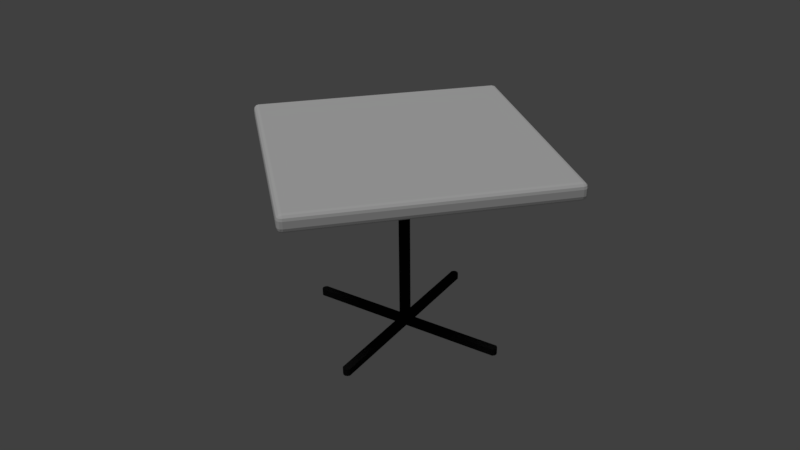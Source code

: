 # Source: Table.blend  (saved by Blender 2.79.0; exported with 4.5.12 LTS)
import bpy
from mathutils import Matrix  # noqa: F401  (used for matrix-valued properties, if any)

bpy.ops.wm.read_factory_settings(use_empty=True)
scene = bpy.context.scene
scene.name = 'Scene'

# ---- collections
col_collection_1 = bpy.data.collections.new('Collection 1'); scene.collection.children.link(col_collection_1)
col_collection_2 = bpy.data.collections.new('Collection 2'); scene.collection.children.link(col_collection_2)
col_collection_2.hide_render = True
col_collection_2.hide_viewport = True
col_collection_11 = bpy.data.collections.new('Collection 11'); scene.collection.children.link(col_collection_11)
col_collection_11.hide_render = True
col_collection_11.hide_viewport = True
col_collection_12 = bpy.data.collections.new('Collection 12'); scene.collection.children.link(col_collection_12)
col_collection_12.hide_render = True
col_collection_12.hide_viewport = True

# ---- materials (node trees are filled in below, after node groups)
mat_leg = bpy.data.materials.new('Leg')
mat_leg.alpha_threshold = 0.0
mat_leg.use_transparent_shadow = False
mat_leg.diffuse_color = (0.009018, 0.009018, 0.009018, 1.0)
mat_leg.roughness = 0.5
mat_leg.specular_intensity = 0.7148
mat_board = bpy.data.materials.new('Board')
mat_board.alpha_threshold = 0.0
mat_board.use_transparent_shadow = False
mat_board.roughness = 0.5
mat_board.specular_intensity = 0.151
mat_002 = bpy.data.materials.new('マテリアル.002')
mat_002.alpha_threshold = 0.0
mat_002.use_transparent_shadow = False
mat_002.roughness = 0.5

# ---- material node trees
mat_002.use_nodes = True; mat_002.node_tree.nodes.clear()
_N = mat_002.node_tree.nodes; _L = mat_002.node_tree.links
n0 = _N.new('ShaderNodeOutputMaterial'); n0.name = 'マテリアル出力'; n0.location = (300, 300)
n1 = _N.new('ShaderNodeEmission'); n1.name = '放射'; n1.location = (10, 290)
n1.inputs[0].default_value = (0.8, 0.8, 0.8, 1.0)
_L.new(n1.outputs[0], n0.inputs[0])
n0.is_active_output = True

# ---- world
world_world = bpy.data.worlds.new('World'); scene.world = world_world
world_world.color = (0.05088, 0.05088, 0.05088)
world_world.use_sun_shadow = False
world_world.sun_shadow_jitter_overblur = 0.0
world_world.cycles.sampling_method = 'MANUAL'

# ---- cameras
cam_x = bpy.data.cameras.new('カメラ')
cam_x.clip_end = 100.0
cam_x.lens = 35.0
cam_x.sensor_width = 32.0
cam_x.sensor_height = 18.0
cam_x.display_size = 2.0
cam_x.dof.focus_distance = 0.0
cam_x.dof.aperture_fstop = 128.0
cam_x.dof.aperture_blades = 6

# ---- lights
light_001 = bpy.data.lights.new('ヘミ.001', 'SUN')
light_001.transmission_factor = 0.0
light_001.angle = 0.1993
light_001.energy = 1.0
light_001.shadow_buffer_clip_start = 0.5
light_001.shadow_soft_size = 0.1
light_001.shadow_cascade_max_distance = 1000.0
light_006 = bpy.data.lights.new('エリア.006', 'AREA')
light_006.transmission_factor = 0.0
light_006.energy = 78.54
light_006.shadow_buffer_clip_start = 0.5
light_006.shadow_soft_size = 5.0
light_006.shadow_maximum_resolution = 0.006
light_006.use_absolute_resolution = True
light_006.size = 5.0
light_006.size_y = 0.1
light_005 = bpy.data.lights.new('エリア.005', 'AREA')
light_005.transmission_factor = 0.0
light_005.energy = 78.54
light_005.shadow_buffer_clip_start = 0.5
light_005.shadow_soft_size = 5.0
light_005.shadow_maximum_resolution = 0.006
light_005.use_absolute_resolution = True
light_005.size = 5.0
light_005.size_y = 0.1
light_004 = bpy.data.lights.new('エリア.004', 'AREA')
light_004.transmission_factor = 0.0
light_004.energy = 78.54
light_004.shadow_buffer_clip_start = 0.5
light_004.shadow_soft_size = 5.0
light_004.shadow_maximum_resolution = 0.006
light_004.use_absolute_resolution = True
light_004.size = 5.0
light_004.size_y = 0.1
light_003 = bpy.data.lights.new('エリア.003', 'AREA')
light_003.transmission_factor = 0.0
light_003.energy = 78.54
light_003.shadow_buffer_clip_start = 0.5
light_003.shadow_soft_size = 5.0
light_003.shadow_maximum_resolution = 0.006
light_003.use_absolute_resolution = True
light_003.size = 5.0
light_003.size_y = 0.1
light_002 = bpy.data.lights.new('エリア.002', 'AREA')
light_002.transmission_factor = 0.0
light_002.energy = 78.54
light_002.shadow_buffer_clip_start = 0.5
light_002.shadow_soft_size = 5.0
light_002.shadow_maximum_resolution = 0.006
light_002.use_absolute_resolution = True
light_002.size = 5.0
light_002.size_y = 0.1

# ---- meshes
me_006 = bpy.data.meshes.new('円柱.006')
me_006.from_pydata([(-0.7071, 0.7071, 1.0), (-0.3827, 0.9239, 1.0), (0.0, 1.0, -1.0), (0.0, 1.0, 1.0), (0.3827, 0.9239, 1.0), (0.7071, 0.7071, 1.0), (0.9239, 0.3827, 1.0), (1.0, 0.0, -1.0), (1.0, 0.0, 1.0), (0.9239, -0.3827, 1.0), (0.7071, -0.7071, 1.0), (0.3827, -0.9239, 1.0), (2.384e-07, -1.0, -1.0), (2.384e-07, -1.0, 1.0), (-0.3827, -0.9239, 1.0), (-0.7071, -0.7071, 1.0), (-0.9239, -0.3827, 1.0), (-1.0, 2.98e-07, -1.0), (-1.0, 2.98e-07, 1.0), (-0.9239, 0.3827, 1.0), (-0.7071, 0.7071, -0.9221), (-0.3827, 0.9239, -0.9221), (0.0, 1.0, -0.9221), (0.3827, 0.9239, -0.9221), (0.7071, 0.7071, -0.9221), (0.9239, 0.3827, -0.9221), (1.0, 0.0, -0.9221), (0.9239, -0.3827, -0.9221), (0.7071, -0.7071, -0.9221), (0.3827, -0.9239, -0.9221), (2.384e-07, -1.0, -0.9221), (-0.3827, -0.9239, -0.9221), (-0.7071, -0.7071, -0.9221), (-0.9239, -0.3827, -0.9221), (-1.0, 2.98e-07, -0.9221), (-0.9239, 0.3827, -0.9221), (13.26, -12.26, -0.9221), (13.26, -12.26, -1.0), (13.26, -12.72, -1.0), (13.26, -12.72, -0.9221), (13.07, -13.07, -1.0), (13.07, -13.07, -0.9221), (12.72, -13.26, -1.0), (12.72, -13.26, -0.9221), (12.26, -13.26, -1.0), (12.26, -13.26, -0.9221), (-12.26, -13.26, -0.9221), (-12.26, -13.26, -1.0), (-12.72, -13.26, -1.0), (-12.72, -13.26, -0.9221), (-13.07, -13.07, -1.0), (-13.07, -13.07, -0.9221), (-13.26, -12.72, -1.0), (-13.26, -12.72, -0.9221), (-13.26, -12.26, -1.0), (-13.26, -12.26, -0.9221), (-13.07, 13.07, -1.0), (-12.72, 13.26, -1.0), (-12.72, 13.26, -0.9221), (-12.26, 13.26, -1.0), (-12.26, 13.26, -0.9221), (-13.26, 12.26, -0.9221), (-13.26, 12.26, -1.0), (-13.26, 12.72, -1.0), (-13.26, 12.72, -0.9221), (-13.07, 13.07, -0.9221), (12.26, 13.26, -0.9221), (12.26, 13.26, -1.0), (12.72, 13.26, -1.0), (12.72, 13.26, -0.9221), (13.07, 13.07, -1.0), (13.07, 13.07, -0.9221), (13.26, 12.72, -1.0), (13.26, 12.72, -0.9221), (13.26, 12.26, -1.0), (13.26, 12.26, -0.9221), (21.79, 21.79, 1.001), (21.79, 22.65, 1.054), (22.65, 21.79, 1.054), (21.79, 22.22, 1.008), (22.22, 21.79, 1.008), (22.2, 22.2, 1.015), (22.22, 22.54, 1.054), (21.79, 22.54, 1.027), (22.2, 22.42, 1.028), (22.54, 21.79, 1.027), (22.54, 22.22, 1.054), (22.42, 22.2, 1.028), (21.79, 22.65, 1.124), (21.79, 21.79, 1.177), (22.65, 21.79, 1.124), (21.79, 22.54, 1.15), (22.22, 22.54, 1.124), (22.2, 22.42, 1.149), (22.22, 21.79, 1.17), (21.79, 22.22, 1.17), (22.2, 22.2, 1.163), (22.54, 22.22, 1.124), (22.54, 21.79, 1.15), (22.42, 22.2, 1.149), (21.79, -21.79, 1.001), (22.65, -21.79, 1.054), (21.79, -22.65, 1.054), (22.22, -21.79, 1.008), (21.79, -22.22, 1.008), (22.2, -22.2, 1.015), (22.54, -22.22, 1.054), (22.54, -21.79, 1.027), (22.42, -22.2, 1.028), (21.79, -22.54, 1.027), (22.22, -22.54, 1.054), (22.2, -22.42, 1.028), (21.79, -21.79, 1.177), (21.79, -22.65, 1.124), (22.65, -21.79, 1.124), (21.79, -22.22, 1.17), (22.22, -21.79, 1.17), (22.2, -22.2, 1.163), (22.22, -22.54, 1.124), (21.79, -22.54, 1.15), (22.2, -22.42, 1.149), (22.54, -21.79, 1.15), (22.54, -22.22, 1.124), (22.42, -22.2, 1.149), (-21.79, 21.79, 1.001), (-22.65, 21.79, 1.054), (-21.79, 22.65, 1.054), (-22.22, 21.79, 1.008), (-21.79, 22.22, 1.008), (-22.2, 22.2, 1.015), (-22.54, 22.22, 1.054), (-22.54, 21.79, 1.027), (-22.42, 22.2, 1.028), (-21.79, 22.54, 1.027), (-22.22, 22.54, 1.054), (-22.2, 22.42, 1.028), (-21.79, 21.79, 1.177), (-21.79, 22.65, 1.124), (-22.65, 21.79, 1.124), (-21.79, 22.22, 1.17), (-22.22, 21.79, 1.17), (-22.2, 22.2, 1.163), (-22.22, 22.54, 1.124), (-21.79, 22.54, 1.15), (-22.2, 22.42, 1.149), (-22.54, 21.79, 1.15), (-22.54, 22.22, 1.124), (-22.42, 22.2, 1.149), (-21.79, -21.79, 1.001), (-21.79, -22.65, 1.054), (-22.65, -21.79, 1.054), (-21.79, -22.22, 1.008), (-22.22, -21.79, 1.008), (-22.2, -22.2, 1.015), (-22.22, -22.54, 1.054), (-21.79, -22.54, 1.027), (-22.2, -22.42, 1.028), (-22.54, -21.79, 1.027), (-22.54, -22.22, 1.054), (-22.42, -22.2, 1.028), (-21.79, -21.79, 1.177), (-22.65, -21.79, 1.124), (-21.79, -22.65, 1.124), (-22.22, -21.79, 1.17), (-21.79, -22.22, 1.17), (-22.2, -22.2, 1.163), (-22.54, -22.22, 1.124), (-22.54, -21.79, 1.15), (-22.42, -22.2, 1.149), (-21.79, -22.54, 1.15), (-22.22, -22.54, 1.124), (-22.2, -22.42, 1.149)], [], [(20, 0, 1, 21), (21, 1, 3, 22), (22, 3, 4, 23), (23, 4, 5, 24), (24, 5, 6, 25), (25, 6, 8, 26), (26, 8, 9, 27), (27, 9, 10, 28), (28, 10, 11, 29), (29, 11, 13, 30), (30, 13, 14, 31), (31, 14, 15, 32), (32, 15, 16, 33), (33, 16, 18, 34), (1, 0, 19, 18, 16, 15, 14, 13, 11, 10, 9, 8, 6, 5, 4, 3), (34, 18, 19, 35), (35, 19, 0, 20), (2, 7, 12, 17), (12, 30, 46, 47), (29, 30, 45, 43, 41, 39, 36, 26, 27, 28), (30, 12, 44, 45), (2, 22, 66, 67), (22, 2, 59, 60), (42, 43, 45, 44), (40, 41, 43, 42), (38, 39, 41, 40), (37, 36, 39, 38), (7, 26, 36, 37), (7, 37, 38, 40, 42, 44, 12), (52, 53, 55, 54), (50, 51, 53, 52), (48, 49, 51, 50), (47, 46, 49, 48), (17, 12, 47, 48, 50, 52, 54), (32, 33, 34, 55, 53, 51, 49, 46, 30, 31), (34, 17, 54, 55), (63, 64, 65, 56), (62, 61, 64, 63), (57, 58, 60, 59), (56, 65, 58, 57), (20, 21, 22, 60, 58, 65, 64, 61, 34, 35), (2, 17, 62, 63, 56, 57, 59), (17, 34, 61, 62), (72, 73, 75, 74), (70, 71, 73, 72), (68, 69, 71, 70), (67, 66, 69, 68), (26, 7, 74, 75), (24, 25, 26, 75, 73, 71, 69, 66, 22, 23), (2, 67, 68, 70, 72, 74, 7), (126, 137, 88, 77), (150, 161, 138, 125), (160, 112, 89, 136), (78, 90, 114, 101), (102, 113, 162, 149), (76, 79, 81, 80), (79, 83, 84, 81), (77, 82, 84, 83), (82, 86, 87, 84), (78, 85, 87, 86), (85, 80, 81, 87), (81, 84, 87), (88, 91, 93, 92), (91, 95, 96, 93), (89, 94, 96, 95), (94, 98, 99, 96), (90, 97, 99, 98), (97, 92, 93, 99), (93, 96, 99), (100, 103, 105, 104), (103, 107, 108, 105), (101, 106, 108, 107), (106, 110, 111, 108), (102, 109, 111, 110), (109, 104, 105, 111), (105, 108, 111), (112, 115, 117, 116), (115, 119, 120, 117), (113, 118, 120, 119), (118, 122, 123, 120), (114, 121, 123, 122), (121, 116, 117, 123), (117, 120, 123), (124, 127, 129, 128), (127, 131, 132, 129), (125, 130, 132, 131), (130, 134, 135, 132), (126, 133, 135, 134), (133, 128, 129, 135), (129, 132, 135), (136, 139, 141, 140), (139, 143, 144, 141), (137, 142, 144, 143), (142, 146, 147, 144), (138, 145, 147, 146), (145, 140, 141, 147), (141, 144, 147), (148, 151, 153, 152), (151, 155, 156, 153), (149, 154, 156, 155), (154, 158, 159, 156), (150, 157, 159, 158), (157, 152, 153, 159), (153, 156, 159), (160, 163, 165, 164), (163, 167, 168, 165), (161, 166, 168, 167), (166, 170, 171, 168), (162, 169, 171, 170), (169, 164, 165, 171), (165, 168, 171), (100, 76, 80, 103), (103, 80, 85, 107), (107, 85, 78, 101), (77, 88, 92, 82), (82, 92, 97, 86), (86, 97, 90, 78), (89, 112, 116, 94), (94, 116, 121, 98), (98, 121, 114, 90), (113, 102, 110, 118), (118, 110, 106, 122), (122, 106, 101, 114), (148, 100, 104, 151), (151, 104, 109, 155), (155, 109, 102, 149), (112, 160, 164, 115), (115, 164, 169, 119), (119, 169, 162, 113), (161, 150, 158, 166), (166, 158, 154, 170), (170, 154, 149, 162), (124, 148, 152, 127), (127, 152, 157, 131), (131, 157, 150, 125), (160, 136, 140, 163), (163, 140, 145, 167), (167, 145, 138, 161), (137, 126, 134, 142), (142, 134, 130, 146), (146, 130, 125, 138), (76, 124, 128, 79), (79, 128, 133, 83), (83, 133, 126, 77), (136, 89, 95, 139), (139, 95, 91, 143), (143, 91, 88, 137), (100, 148, 124, 76)])
me_006.polygons.foreach_set('material_index', [0, 0, 0, 0, 0, 0, 0, 0, 0, 0, 0, 0, 0, 0, 0, 0, 0, 0, 0, 0, 0, 0, 0, 0, 0, 0, 0, 0, 0, 0, 0, 0, 0, 0, 0, 0, 0, 0, 0, 0, 0, 0, 0, 0, 0, 0, 0, 0, 0, 0, 1, 1, 1, 1, 1, 1, 1, 1, 1, 1, 1, 1, 1, 1, 1, 1, 1, 1, 1, 1, 1, 1, 1, 1, 1, 1, 1, 1, 1, 1, 1, 1, 1, 1, 1, 1, 1, 1, 1, 1, 1, 1, 1, 1, 1, 1, 1, 1, 1, 1, 1, 1, 1, 1, 1, 1, 1, 1, 1, 1, 1, 1, 1, 1, 1, 1, 1, 1, 1, 1, 1, 1, 1, 1, 1, 1, 1, 1, 1, 1, 1, 1, 1, 1, 1, 1, 1, 1, 1, 1, 1, 1, 1, 1, 1, 1, 1, 1])
_uv = me_006.uv_layers.new(name='UVマップ')
_uv.uv.foreach_set('vector', [0.0, 0.0, 0.0, 0.0, 0.0, 0.0, 0.0, 0.0, 0.0, 0.0, 0.0, 0.0, 0.0, 0.0, 0.0, 0.0, 0.0, 0.0, 0.0, 0.0, 0.0, 0.0, 0.0, 0.0, 0.0, 0.0, 0.0, 0.0, 0.0, 0.0, 0.0, 0.0, 0.0, 0.0, 0.0, 0.0, 0.0, 0.0, 0.0, 0.0, 0.0, 0.0, 0.0, 0.0, 0.0, 0.0, 0.0, 0.0, 0.0, 0.0, 0.0, 0.0, 0.0, 0.0, 0.0, 0.0, 0.0, 0.0, 0.0, 0.0, 0.0, 0.0, 0.0, 0.0, 0.0, 0.0, 0.0, 0.0, 0.0, 0.0, 0.0, 0.0, 0.0, 0.0, 0.0, 0.0, 0.0, 0.0, 0.0, 0.0, 0.0, 0.0, 0.0, 0.0, 0.0, 0.0, 0.0, 0.0, 0.0, 0.0, 0.0, 0.0, 0.0, 0.0, 0.0, 0.0, 0.0, 0.0, 0.0, 0.0, 0.0, 0.0, 0.0, 0.0, 0.0, 0.0, 0.0, 0.0, 0.0, 0.0, 0.0, 0.0, 0.0, 0.0, 0.0, 0.0, 0.0, 0.0, 0.0, 0.0, 0.0, 0.0, 0.0, 0.0, 0.0, 0.0, 0.0, 0.0, 0.0, 0.0, 0.0, 0.0, 0.0, 0.0, 0.0, 0.0, 0.0, 0.0, 0.0, 0.0, 0.0, 0.0, 0.0, 0.0, 0.0, 0.0, 0.0, 0.0, 0.0, 0.0, 0.0, 0.0, 0.0, 0.0, 0.0, 0.0, 0.0, 0.0, 0.0, 0.0, 0.0, 0.0, 0.0, 0.0, 0.0, 0.0, 0.0, 0.0, 0.0, 0.0, 0.0, 0.0, 0.0, 0.0, 0.0, 0.0, 0.0, 0.0, 0.0, 0.0, 0.0, 0.0, 0.0, 0.0, 0.0, 0.0, 0.0, 0.0, 0.0, 0.0, 0.0, 0.0, 0.0, 0.0, 0.0, 0.0, 0.0, 0.0, 0.0, 0.0, 0.0, 0.0, 0.0, 0.0, 0.0, 0.0, 0.0, 0.0, 0.0, 0.0, 0.0, 0.0, 0.0, 0.0, 0.0, 0.0, 0.0, 0.0, 0.0, 0.0, 0.0, 0.0, 0.0, 0.0, 0.0, 0.0, 0.0, 0.0, 0.0, 0.0, 0.0, 0.0, 0.0, 0.0, 0.0, 0.0, 0.0, 0.0, 0.0, 0.0, 0.0, 0.0, 0.0, 0.0, 0.0, 0.0, 0.0, 0.0, 0.0, 0.0, 0.0, 0.0, 0.0, 0.0, 0.0, 0.0, 0.0, 0.0, 0.0, 0.0, 0.0, 0.0, 0.0, 0.0, 0.0, 0.0, 0.0, 0.0, 0.0, 0.0, 0.0, 0.0, 0.0, 0.0, 0.0, 0.0, 0.0, 0.0, 0.0, 0.0, 0.0, 0.0, 0.0, 0.0, 0.0, 0.0, 0.0, 0.0, 0.0, 0.0, 0.0, 0.0, 0.0, 0.0, 0.0, 0.0, 0.0, 0.0, 0.0, 0.0, 0.0, 0.0, 0.0, 0.0, 0.0, 0.0, 0.0, 0.0, 0.0, 0.0, 0.0, 0.0, 0.0, 0.0, 0.0, 0.0, 0.0, 0.0, 0.0, 0.0, 0.0, 0.0, 0.0, 0.0, 0.0, 0.0, 0.0, 0.0, 0.0, 0.0, 0.0, 0.0, 0.0, 0.0, 0.0, 0.0, 0.0, 0.0, 0.0, 0.0, 0.0, 0.0, 0.0, 0.0, 0.0, 0.0, 0.0, 0.0, 0.0, 0.0, 0.0, 0.0, 0.0, 0.0, 0.0, 0.0, 0.0, 0.0, 0.0, 0.0, 0.0, 0.0, 0.0, 0.0, 0.0, 0.0, 0.0, 0.0, 0.0, 0.0, 0.0, 0.0, 0.0, 0.0, 0.0, 0.0, 0.0, 0.0, 0.0, 0.0, 0.0, 0.0, 0.0, 0.0, 0.0, 0.0, 0.0, 0.0, 0.0, 0.0, 0.0, 0.0, 0.0, 0.0, 0.0, 0.0, 0.0, 0.0, 0.0, 0.0, 0.0, 0.0, 0.0, 0.0, 0.0, 0.0, 0.0, 0.0, 0.0, 0.0, 0.0, 0.0, 0.0, 0.0, 0.0, 0.0, 0.0, 0.0, 0.0, 0.0, 0.0, 0.0, 0.0, 0.0, 0.0, 0.0, 0.0, 0.0, 0.0, 0.0, 0.0, 0.0, 0.0, 0.0, 0.0, 0.0, 0.0, 0.0, 0.0, 0.0, 0.0, 0.0, 0.0, 0.0, 0.0, 0.0, 0.0, 0.0, 0.0, 0.0, 0.0, 0.0, 0.0, 0.0, 0.0, 0.0, 0.0, 0.0, 0.0, 0.0, 0.0, 0.0, 0.0, 0.0, 0.0, 0.0, 0.0, 0.0, 0.0, 0.0, 0.0, 0.0, 0.0, 0.0, 0.0, 0.0, 0.0, 0.0, 0.0, 0.0, 0.0, 0.0, 0.0, 0.0, 0.0, 0.0, 0.0, 0.0, 0.0, 0.0, 0.0, 0.0, 0.0, 0.0, 0.0, 0.0, 0.05855, 0.7461, 0.04547, 0.7461, 0.03359, 0.0148, 0.04667, 0.0148, 0.0836, 0.7461, 0.07052, 0.7461, 0.05865, 0.0148, 0.07173, 0.0148, 0.96, 0.06786, 0.9726, 0.9341, 0.5838, 0.93, 0.571, 0.06467, 0.008532, 0.2592, 0.02161, 0.2592, 0.03349, 0.9905, 0.02041, 0.9905, 0.08371, 0.2592, 0.09678, 0.2592, 0.1087, 0.9905, 0.09558, 0.9905, 0.1257, 0.06236, 0.1191, 0.06171, 0.119, 0.04783, 0.1252, 0.04759, 0.1191, 0.06171, 0.1122, 0.05921, 0.1144, 0.04524, 0.119, 0.04783, 0.1049, 0.05514, 0.1077, 0.03744, 0.1144, 0.04524, 0.1122, 0.05921, 0.1077, 0.03744, 0.1137, 0.02328, 0.1178, 0.0378, 0.1144, 0.04524, 0.1217, 0.01617, 0.1239, 0.03223, 0.1178, 0.0378, 0.1137, 0.02328, 0.1239, 0.03223, 0.1252, 0.04759, 0.119, 0.04783, 0.1178, 0.0378, 0.119, 0.04783, 0.1144, 0.04524, 0.1178, 0.0378, 0.5633, 0.937, 0.5704, 0.933, 0.5731, 0.9469, 0.5667, 0.9546, 0.5704, 0.933, 0.5772, 0.9307, 0.5777, 0.9446, 0.5731, 0.9469, 0.5838, 0.93, 0.5839, 0.9448, 0.5777, 0.9446, 0.5772, 0.9307, 0.5839, 0.9448, 0.583, 0.9602, 0.5767, 0.9545, 0.5777, 0.9446, 0.5814, 0.9764, 0.5731, 0.9691, 0.5767, 0.9545, 0.583, 0.9602, 0.5731, 0.9691, 0.5667, 0.9546, 0.5731, 0.9469, 0.5767, 0.9545, 0.5731, 0.9469, 0.5777, 0.9446, 0.5767, 0.9545, 0.5144, 0.06587, 0.5144, 0.05115, 0.5206, 0.05143, 0.521, 0.06529, 0.5144, 0.05115, 0.5152, 0.03576, 0.5216, 0.04125, 0.5206, 0.05143, 0.5168, 0.01967, 0.5249, 0.02674, 0.5216, 0.04125, 0.5152, 0.03576, 0.5249, 0.02674, 0.5315, 0.04065, 0.5251, 0.04906, 0.5216, 0.04125, 0.535, 0.05869, 0.5279, 0.06285, 0.5251, 0.04906, 0.5315, 0.04065, 0.5279, 0.06285, 0.521, 0.06529, 0.5206, 0.05143, 0.5251, 0.04906, 0.5206, 0.05143, 0.5216, 0.04125, 0.5251, 0.04906, 0.9726, 0.9341, 0.9793, 0.9346, 0.9794, 0.9484, 0.9732, 0.9489, 0.9793, 0.9346, 0.9862, 0.9371, 0.9839, 0.9509, 0.9794, 0.9484, 0.9936, 0.9414, 0.9906, 0.9595, 0.9839, 0.9509, 0.9862, 0.9371, 0.9906, 0.9595, 0.9844, 0.9732, 0.9807, 0.9587, 0.9839, 0.9509, 0.9766, 0.9801, 0.9745, 0.9642, 0.9807, 0.9587, 0.9844, 0.9732, 0.9745, 0.9642, 0.9732, 0.9489, 0.9794, 0.9484, 0.9807, 0.9587, 0.9794, 0.9484, 0.9839, 0.9509, 0.9807, 0.9587, 0.1384, 0.9283, 0.1383, 0.9432, 0.1321, 0.9427, 0.1317, 0.9289, 0.1383, 0.9432, 0.1375, 0.9585, 0.1312, 0.9529, 0.1321, 0.9427, 0.136, 0.9746, 0.1279, 0.9675, 0.1312, 0.9529, 0.1375, 0.9585, 0.1279, 0.9675, 0.1212, 0.9534, 0.1276, 0.9449, 0.1312, 0.9529, 0.1177, 0.9354, 0.1248, 0.9312, 0.1276, 0.9449, 0.1212, 0.9534, 0.1248, 0.9312, 0.1317, 0.9289, 0.1321, 0.9427, 0.1276, 0.9449, 0.1321, 0.9427, 0.1312, 0.9529, 0.1276, 0.9449, 0.571, 0.06467, 0.5643, 0.06409, 0.5642, 0.05024, 0.5704, 0.04978, 0.5643, 0.06409, 0.5574, 0.06172, 0.5597, 0.04801, 0.5642, 0.05024, 0.55, 0.05746, 0.553, 0.03943, 0.5597, 0.04801, 0.5574, 0.06172, 0.553, 0.03943, 0.5592, 0.02555, 0.563, 0.04006, 0.5597, 0.04801, 0.567, 0.0186, 0.5691, 0.03451, 0.563, 0.04006, 0.5592, 0.02555, 0.5691, 0.03451, 0.5704, 0.04978, 0.5642, 0.05024, 0.563, 0.04006, 0.5642, 0.05024, 0.5597, 0.04801, 0.563, 0.04006, 0.5275, 0.9315, 0.5342, 0.9321, 0.5342, 0.9459, 0.528, 0.9464, 0.5342, 0.9321, 0.5411, 0.9345, 0.5389, 0.9484, 0.5342, 0.9459, 0.5484, 0.9386, 0.5455, 0.9563, 0.5389, 0.9484, 0.5411, 0.9345, 0.5455, 0.9563, 0.5395, 0.9705, 0.5354, 0.956, 0.5389, 0.9484, 0.5315, 0.9777, 0.5294, 0.9617, 0.5354, 0.956, 0.5395, 0.9705, 0.5294, 0.9617, 0.528, 0.9464, 0.5342, 0.9459, 0.5354, 0.956, 0.5342, 0.9459, 0.5389, 0.9484, 0.5354, 0.956, 0.96, 0.06786, 0.96, 0.05303, 0.9662, 0.05346, 0.9667, 0.06728, 0.96, 0.05303, 0.9608, 0.0377, 0.967, 0.04342, 0.9662, 0.05346, 0.9624, 0.02146, 0.9707, 0.02881, 0.967, 0.04342, 0.9608, 0.0377, 0.9707, 0.02881, 0.9771, 0.04322, 0.9708, 0.05102, 0.967, 0.04342, 0.9806, 0.06092, 0.9735, 0.06491, 0.9708, 0.05102, 0.9771, 0.04322, 0.9735, 0.06491, 0.9667, 0.06728, 0.9662, 0.05346, 0.9708, 0.05102, 0.9662, 0.05346, 0.967, 0.04342, 0.9708, 0.05102, 0.5144, 0.06587, 0.1257, 0.06236, 0.1252, 0.04759, 0.5144, 0.05115, 0.5144, 0.05115, 0.1252, 0.04759, 0.1239, 0.03223, 0.5152, 0.03576, 0.5152, 0.03576, 0.1239, 0.03223, 0.1217, 0.01617, 0.5168, 0.01967, 0.008531, 0.0148, 0.02161, 0.0148, 0.02161, 0.09615, 0.008531, 0.09615, 0.008531, 0.09615, 0.02161, 0.09615, 0.02161, 0.1779, 0.008531, 0.1779, 0.008531, 0.1779, 0.02161, 0.1779, 0.02161, 0.2592, 0.008532, 0.2592, 0.5838, 0.93, 0.9726, 0.9341, 0.9732, 0.9489, 0.5839, 0.9448, 0.5839, 0.9448, 0.9732, 0.9489, 0.9745, 0.9642, 0.583, 0.9602, 0.583, 0.9602, 0.9745, 0.9642, 0.9766, 0.9801, 0.5814, 0.9764, 0.09678, 0.2592, 0.08371, 0.2592, 0.08371, 0.1779, 0.09678, 0.1779, 0.09678, 0.1779, 0.08371, 0.1779, 0.08371, 0.09616, 0.09678, 0.09616, 0.09678, 0.09616, 0.08371, 0.09616, 0.08371, 0.0148, 0.09678, 0.0148, 0.5275, 0.9315, 0.5144, 0.06587, 0.521, 0.06529, 0.5342, 0.9321, 0.5342, 0.9321, 0.521, 0.06529, 0.5279, 0.06285, 0.5411, 0.9345, 0.5411, 0.9345, 0.5279, 0.06285, 0.535, 0.05869, 0.5484, 0.9386, 0.9726, 0.9341, 0.96, 0.06786, 0.9667, 0.06728, 0.9793, 0.9346, 0.9793, 0.9346, 0.9667, 0.06728, 0.9735, 0.06491, 0.9862, 0.9371, 0.9862, 0.9371, 0.9735, 0.06491, 0.9806, 0.06092, 0.9936, 0.9414, 0.07052, 0.7461, 0.0836, 0.7461, 0.0836, 0.8275, 0.07052, 0.8275, 0.07052, 0.8275, 0.0836, 0.8275, 0.0836, 0.9092, 0.07052, 0.9092, 0.07052, 0.9092, 0.0836, 0.9092, 0.0836, 0.9905, 0.07052, 0.9905, 0.1384, 0.9283, 0.5275, 0.9315, 0.528, 0.9464, 0.1383, 0.9432, 0.1383, 0.9432, 0.528, 0.9464, 0.5294, 0.9617, 0.1375, 0.9585, 0.1375, 0.9585, 0.5294, 0.9617, 0.5315, 0.9777, 0.136, 0.9746, 0.96, 0.06786, 0.571, 0.06467, 0.5704, 0.04978, 0.96, 0.05303, 0.96, 0.05303, 0.5704, 0.04978, 0.5691, 0.03451, 0.9608, 0.0377, 0.9608, 0.0377, 0.5691, 0.03451, 0.567, 0.0186, 0.9624, 0.02146, 0.04547, 0.7461, 0.05855, 0.7461, 0.05855, 0.8275, 0.04547, 0.8275, 0.04547, 0.8275, 0.05855, 0.8275, 0.05855, 0.9092, 0.04547, 0.9092, 0.04547, 0.9092, 0.05855, 0.9092, 0.05855, 0.9905, 0.04547, 0.9905, 0.1257, 0.06236, 0.1384, 0.9283, 0.1317, 0.9289, 0.1191, 0.06171, 0.1191, 0.06171, 0.1317, 0.9289, 0.1248, 0.9312, 0.1122, 0.05921, 0.1122, 0.05921, 0.1248, 0.9312, 0.1177, 0.9354, 0.1049, 0.05514, 0.571, 0.06467, 0.5838, 0.93, 0.5772, 0.9307, 0.5643, 0.06409, 0.5643, 0.06409, 0.5772, 0.9307, 0.5704, 0.933, 0.5574, 0.06172, 0.5574, 0.06172, 0.5704, 0.933, 0.5633, 0.937, 0.55, 0.05746, 0.5144, 0.06587, 0.5275, 0.9315, 0.1384, 0.9283, 0.1257, 0.06236])
me_006.materials.append(mat_leg)
me_006.materials.append(mat_board)
me_006.use_remesh_preserve_volume = False
me_006.use_remesh_preserve_attributes = False
me_006.use_mirror_vertex_groups = False
me_006.update()
me_001 = bpy.data.meshes.new('円.001')
me_001.from_pydata([(0.0, 1.0, 0.0), (-0.1951, 0.9808, 0.0), (-0.3827, 0.9239, 0.0), (-0.5556, 0.8315, 0.0), (-0.7071, 0.7071, 0.0), (-0.8315, 0.5556, 0.0), (-0.9239, 0.3827, 0.0), (-0.9808, 0.1951, 0.0), (-1.0, 7.55e-08, 0.0), (-0.9808, -0.1951, 0.0), (-0.9239, -0.3827, 0.0), (-0.8315, -0.5556, 0.0), (-0.7071, -0.7071, 0.0), (-0.5556, -0.8315, 0.0), (-0.3827, -0.9239, 0.0), (-0.1951, -0.9808, 0.0), (3.258e-07, -1.0, 0.0), (0.1951, -0.9808, 0.0), (0.3827, -0.9239, 0.0), (0.5556, -0.8315, 0.0), (0.7071, -0.7071, 0.0), (0.8315, -0.5556, 0.0), (0.9239, -0.3827, 0.0), (0.9808, -0.1951, 0.0), (1.0, 9.656e-07, 0.0), (0.9808, 0.1951, 0.0), (0.9239, 0.3827, 0.0), (0.8315, 0.5556, 0.0), (0.7071, 0.7071, 0.0), (0.5556, 0.8315, 0.0), (0.3827, 0.9239, 0.0), (0.1951, 0.9808, 0.0), (-1.0, -1.5, 1.5), (-0.9808, -1.5, 1.695), (-0.9239, -1.5, 1.883), (-0.8315, -1.5, 2.056), (-0.7071, -1.5, 2.207), (-0.5556, -1.5, 2.331), (-0.3827, -1.5, 2.424), (-0.1951, -1.5, 2.481), (3.179e-08, -1.5, 2.5), (0.1951, -1.5, 2.481), (0.3827, -1.5, 2.424), (0.5556, -1.5, 2.331), (0.7071, -1.5, 2.207), (0.8315, -1.5, 2.056), (0.9239, -1.5, 1.883), (0.9808, -1.5, 1.695), (1.0, -1.5, 1.5), (0.9808, -1.5, 1.305), (0.9239, -1.5, 1.117), (0.8315, -1.5, 0.9444), (0.7071, -1.5, 0.7929), (0.5556, -1.5, 0.6685), (0.3827, -1.5, 0.5761), (0.1951, -1.5, 0.5192), (-8.345e-07, -1.5, 0.5), (-0.1951, -1.5, 0.5192), (-0.3827, -1.5, 0.5761), (-0.5556, -1.5, 0.6685), (-0.7071, -1.5, 0.7929), (-0.8315, -1.5, 0.9444), (-0.9239, -1.5, 1.117), (-0.9808, -1.5, 1.305), (-1.5, 1.0, 1.5), (-1.5, 0.9808, 1.695), (-1.5, 0.9239, 1.883), (-1.5, 0.8315, 2.056), (-1.5, 0.7071, 2.207), (-1.5, 0.5556, 2.331), (-1.5, 0.3827, 2.424), (-1.5, 0.1951, 2.481), (-1.5, -3.378e-08, 2.5), (-1.5, -0.1951, 2.481), (-1.5, -0.3827, 2.424), (-1.5, -0.5556, 2.331), (-1.5, -0.7071, 2.207), (-1.5, -0.8315, 2.056), (-1.5, -0.9239, 1.883), (-1.5, -0.9808, 1.695), (-1.5, -1.0, 1.5), (-1.5, -0.9808, 1.305), (-1.5, -0.9239, 1.117), (-1.5, -0.8315, 0.9444), (-1.5, -0.7071, 0.7929), (-1.5, -0.5556, 0.6685), (-1.5, -0.3827, 0.5761), (-1.5, -0.1951, 0.5192), (-1.5, 9.437e-07, 0.5), (-1.5, 0.1951, 0.5192), (-1.5, 0.3827, 0.5761), (-1.5, 0.5556, 0.6685), (-1.5, 0.7071, 0.7929), (-1.5, 0.8315, 0.9444), (-1.5, 0.9239, 1.117), (-1.5, 0.9808, 1.305), (-2.384e-07, 1.0, 3.0), (0.1951, 0.9808, 3.0), (0.3827, 0.9239, 3.0), (0.5556, 0.8315, 3.0), (0.7071, 0.7071, 3.0), (0.8315, 0.5556, 3.0), (0.9239, 0.3827, 3.0), (0.9808, 0.1951, 3.0), (1.0, -5.564e-08, 3.0), (0.9808, -0.1951, 3.0), (0.9239, -0.3827, 3.0), (0.8315, -0.5556, 3.0), (0.7071, -0.7071, 3.0), (0.5556, -0.8315, 3.0), (0.3827, -0.9239, 3.0), (0.1951, -0.9808, 3.0), (-5.643e-07, -1.0, 3.0), (-0.1951, -0.9808, 3.0), (-0.3827, -0.9239, 3.0), (-0.5556, -0.8315, 3.0), (-0.7071, -0.7071, 3.0), (-0.8315, -0.5556, 3.0), (-0.9239, -0.3827, 3.0), (-0.9808, -0.1951, 3.0), (-1.0, 8.345e-07, 3.0), (-0.9808, 0.1951, 3.0), (-0.9239, 0.3827, 3.0), (-0.8315, 0.5556, 3.0), (-0.7071, 0.7071, 3.0), (-0.5556, 0.8315, 3.0), (-0.3827, 0.9239, 3.0), (-0.1951, 0.9808, 3.0), (1.5, 1.0, 1.5), (1.5, 0.9808, 1.305), (1.5, 0.9239, 1.117), (1.5, 0.8315, 0.9444), (1.5, 0.7071, 0.7929), (1.5, 0.5556, 0.6685), (1.5, 0.3827, 0.5761), (1.5, 0.1951, 0.5192), (1.5, 5.364e-08, 0.5), (1.5, -0.1951, 0.5192), (1.5, -0.3827, 0.5761), (1.5, -0.5556, 0.6685), (1.5, -0.7071, 0.7929), (1.5, -0.8315, 0.9444), (1.5, -0.9239, 1.117), (1.5, -0.9808, 1.305), (1.5, -1.0, 1.5), (1.5, -0.9808, 1.695), (1.5, -0.9239, 1.883), (1.5, -0.8315, 2.056), (1.5, -0.7071, 2.207), (1.5, -0.5556, 2.331), (1.5, -0.3827, 2.424), (1.5, -0.1951, 2.481), (1.5, 8.563e-07, 2.5), (1.5, 0.1951, 2.481), (1.5, 0.3827, 2.424), (1.5, 0.5556, 2.331), (1.5, 0.7071, 2.207), (1.5, 0.8315, 2.056), (1.5, 0.9239, 1.883), (1.5, 0.9808, 1.695)], [], [(1, 2, 3, 4, 5, 6, 7, 8, 9, 10, 11, 12, 13, 14, 15, 16, 17, 18, 19, 20, 21, 22, 23, 24, 25, 26, 27, 28, 29, 30, 31, 0), (33, 34, 35, 36, 37, 38, 39, 40, 41, 42, 43, 44, 45, 46, 47, 48, 49, 50, 51, 52, 53, 54, 55, 56, 57, 58, 59, 60, 61, 62, 63, 32), (65, 66, 67, 68, 69, 70, 71, 72, 73, 74, 75, 76, 77, 78, 79, 80, 81, 82, 83, 84, 85, 86, 87, 88, 89, 90, 91, 92, 93, 94, 95, 64), (97, 98, 99, 100, 101, 102, 103, 104, 105, 106, 107, 108, 109, 110, 111, 112, 113, 114, 115, 116, 117, 118, 119, 120, 121, 122, 123, 124, 125, 126, 127, 96), (129, 130, 131, 132, 133, 134, 135, 136, 137, 138, 139, 140, 141, 142, 143, 144, 145, 146, 147, 148, 149, 150, 151, 152, 153, 154, 155, 156, 157, 158, 159, 128)])
me_001.materials.append(mat_002)
me_001.use_remesh_preserve_volume = False
me_001.use_remesh_preserve_attributes = False
me_001.use_mirror_vertex_groups = False
me_001.update()

# ---- objects
ob_x = bpy.data.objects.new('ヘミ', light_001)
ob_table = bpy.data.objects.new('Table', me_006)
ob_x_1 = bpy.data.objects.new('カメラ', cam_x)
ob_x_2 = bpy.data.objects.new('円', me_001)
ob_004 = bpy.data.objects.new('エリア.004', light_006)
ob_003 = bpy.data.objects.new('エリア.003', light_005)
ob_002 = bpy.data.objects.new('エリア.002', light_004)
ob_001 = bpy.data.objects.new('エリア.001', light_003)
ob_x_3 = bpy.data.objects.new('エリア', light_002)

# ---- transforms, parenting, visibility, modifiers, constraints
ob_x.location = (0.0, -2.358, 3.437)
ob_x.rotation_euler = (0.468, -0.0, 0.0)
ob_x.lineart.crease_threshold = 0.0
ob_table.location = (0.0, 0.0, 0.3229)
ob_table.rotation_euler = (0.0, -0.0, 0.7854)
ob_table.scale = (0.04415, 0.04415, 0.7219)
ob_table.lineart.crease_threshold = 0.0
ob_x_1.location = (3.15, -4.876, 3.573)
ob_x_1.rotation_euler = (1.081, 0.01002, 6.857)
ob_x_1.lineart.crease_threshold = 0.0
ob_x_2.location = (0.0, -3.0, 0.0)
ob_x_2.rotation_euler = (-1.571, -0.0, 0.0)
ob_x_2.scale = (2.0, 2.0, 2.0)
ob_x_2.lineart.crease_threshold = 0.0
ob_004.location = (1.431e-06, 4.768e-07, 6.0)
ob_004.rotation_euler = (-6.283, -4.371e-08, -1.571)
ob_004.lineart.crease_threshold = 0.0
ob_003.location = (1.431e-06, -6.0, 0.0)
ob_003.rotation_euler = (-4.712, 1.571, 0.0)
ob_003.lineart.crease_threshold = 0.0
ob_002.location = (-6.0, -9.537e-07, 0.0)
ob_002.rotation_euler = (-3.142, 1.571, 0.0)
ob_002.lineart.crease_threshold = 0.0
ob_001.location = (-4.768e-07, 6.0, 0.0)
ob_001.rotation_euler = (-1.571, 1.571, 0.0)
ob_001.lineart.crease_threshold = 0.0
ob_x_3.location = (6.0, 0.0, 0.0)
ob_x_3.rotation_euler = (-0.0, 1.571, 0.0)
ob_x_3.lineart.crease_threshold = 0.0

# ---- collection membership
col_collection_1.objects.link(ob_x)
col_collection_1.objects.link(ob_table)
col_collection_2.objects.link(ob_x_1)
col_collection_11.objects.link(ob_x_2)
col_collection_12.objects.link(ob_004)
col_collection_12.objects.link(ob_003)
col_collection_12.objects.link(ob_002)
col_collection_12.objects.link(ob_001)
col_collection_12.objects.link(ob_x_3)
def _layer_coll(name, lc=None):
    lc = lc or bpy.context.view_layer.layer_collection
    for c in lc.children:
        if c.name == name: return c
        r = _layer_coll(name, c)
        if r: return r
_layer_coll('Collection 2').indirect_only = True
_layer_coll('Collection 11').indirect_only = True
_layer_coll('Collection 12').indirect_only = True

# ---- scene / render settings (as saved in the file)
scene.camera = ob_x_1
scene.frame_start = 1; scene.frame_end = 250; scene.frame_set(1)
scene.render.engine = 'BLENDER_EEVEE_NEXT'
scene.render.resolution_percentage = 50
scene.render.dither_intensity = 0.0
scene.cycles.use_denoising = False
scene.cycles.samples = 128
scene.cycles.sampling_pattern = 'TABULATED_SOBOL'
scene.cycles.use_adaptive_sampling = False
scene.cycles.use_light_tree = False
scene.cycles.blur_glossy = 0.0
scene.cycles.sample_clamp_indirect = 0.0
scene.view_settings.view_transform = 'Standard'
bpy.context.view_layer.update()
